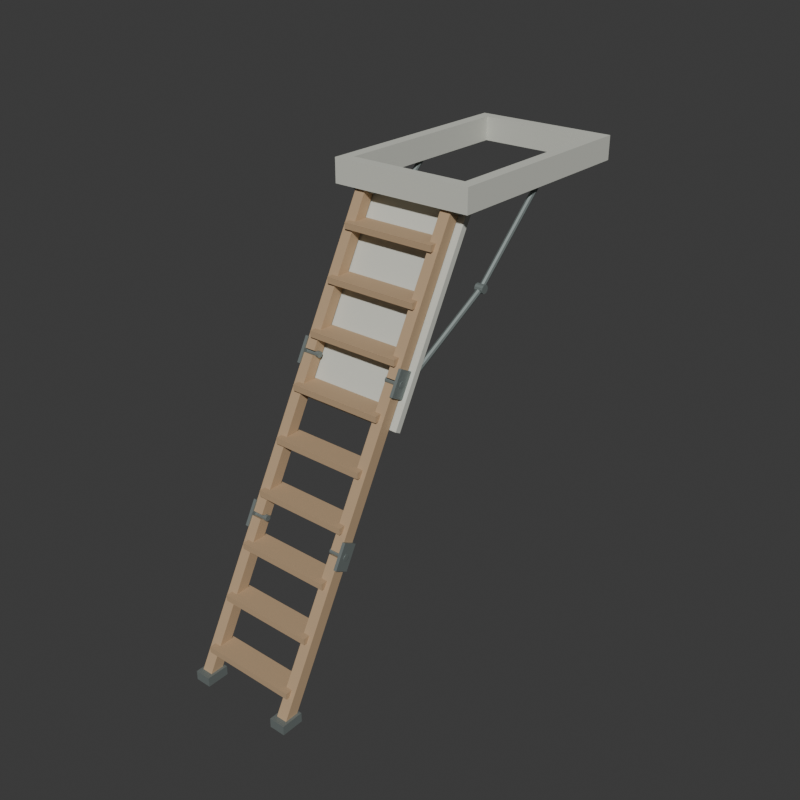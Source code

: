 # Source: source.blend  (saved by Blender 4.3.34; exported with 4.5.12 LTS)
import bpy
from mathutils import Matrix  # noqa: F401  (used for matrix-valued properties, if any)

bpy.ops.wm.read_factory_settings(use_empty=True)
scene = bpy.context.scene
scene.name = 'Scene'

# ---- collections
col_collection = bpy.data.collections.new('Collection'); scene.collection.children.link(col_collection)

# ---- materials (node trees are filled in below, after node groups)
mat_attictimber = bpy.data.materials.new('AtticTimber')
mat_attictimber.diffuse_color = (0.49, 0.34, 0.2, 1.0)
mat_attichatchivory = bpy.data.materials.new('AtticHatchIvory')
mat_attichatchivory.diffuse_color = (0.63, 0.64, 0.57, 1.0)
mat_atticsteel = bpy.data.materials.new('AtticSteel')
mat_atticsteel.diffuse_color = (0.25, 0.29, 0.28, 1.0)

# ---- material node trees
mat_attictimber.use_nodes = True; mat_attictimber.node_tree.nodes.clear()
_N = mat_attictimber.node_tree.nodes; _L = mat_attictimber.node_tree.links
n0 = _N.new('ShaderNodeBsdfPrincipled'); n0.name = 'Principled BSDF'; n0.location = (10, 300)
n0.inputs[0].default_value = (0.49, 0.34, 0.2, 1.0)
n0.inputs[2].default_value = 0.82
n1 = _N.new('ShaderNodeOutputMaterial'); n1.name = 'Material Output'; n1.location = (300, 300)
_L.new(n0.outputs[0], n1.inputs[0])
n1.is_active_output = True
mat_attichatchivory.use_nodes = True; mat_attichatchivory.node_tree.nodes.clear()
_N = mat_attichatchivory.node_tree.nodes; _L = mat_attichatchivory.node_tree.links
n0 = _N.new('ShaderNodeBsdfPrincipled'); n0.name = 'Principled BSDF'; n0.location = (10, 300)
n0.inputs[0].default_value = (0.63, 0.64, 0.57, 1.0)
n0.inputs[2].default_value = 0.85
n1 = _N.new('ShaderNodeOutputMaterial'); n1.name = 'Material Output'; n1.location = (300, 300)
_L.new(n0.outputs[0], n1.inputs[0])
n1.is_active_output = True
mat_atticsteel.use_nodes = True; mat_atticsteel.node_tree.nodes.clear()
_N = mat_atticsteel.node_tree.nodes; _L = mat_atticsteel.node_tree.links
n0 = _N.new('ShaderNodeBsdfPrincipled'); n0.name = 'Principled BSDF'; n0.location = (10, 300)
n0.inputs[0].default_value = (0.25, 0.29, 0.28, 1.0)
n0.inputs[1].default_value = 0.55
n0.inputs[2].default_value = 0.62
n1 = _N.new('ShaderNodeOutputMaterial'); n1.name = 'Material Output'; n1.location = (300, 300)
_L.new(n0.outputs[0], n1.inputs[0])
n1.is_active_output = True

# ---- world
world_world = bpy.data.worlds.new('World'); scene.world = world_world
world_world.use_nodes = True; world_world.node_tree.nodes.clear()
_N = world_world.node_tree.nodes; _L = world_world.node_tree.links
n0 = _N.new('ShaderNodeOutputWorld'); n0.name = 'World Output'; n0.location = (300, 300)
n1 = _N.new('ShaderNodeBackground'); n1.name = 'Background'; n1.location = (10, 300)
n1.inputs[0].default_value = (0.05088, 0.05088, 0.05088, 1.0)
_L.new(n1.outputs[0], n0.inputs[0])
n0.is_active_output = True
world_world.color = (0.05088, 0.05088, 0.05088)
world_world.sun_shadow_jitter_overblur = 0.0

# ---- meshes
me_wholehorizontalceilingopeningcurbmesh = bpy.data.meshes.new('WholeHorizontalCeilingOpeningCurbMesh')
me_wholehorizontalceilingopeningcurbmesh.from_pydata([(-0.43, -0.01072, 2.42), (0.43, -0.01072, 2.42), (0.43, 1.309, 2.42), (-0.43, 1.309, 2.42), (-0.36, 0.05928, 2.42), (0.36, 0.05928, 2.42), (0.36, 1.239, 2.42), (-0.36, 1.239, 2.42), (-0.43, -0.01072, 2.56), (0.43, -0.01072, 2.56), (0.43, 1.309, 2.56), (-0.43, 1.309, 2.56), (-0.36, 0.05928, 2.56), (0.36, 0.05928, 2.56), (0.36, 1.239, 2.56), (-0.36, 1.239, 2.56)], [], [(0, 1, 9), (0, 9, 8), (4, 12, 13), (4, 13, 5), (0, 4, 5), (0, 5, 1), (8, 9, 13), (8, 13, 12), (1, 2, 10), (1, 10, 9), (5, 13, 14), (5, 14, 6), (1, 5, 6), (1, 6, 2), (9, 10, 14), (9, 14, 13), (2, 3, 11), (2, 11, 10), (6, 14, 15), (6, 15, 7), (2, 6, 7), (2, 7, 3), (10, 11, 15), (10, 15, 14), (3, 0, 8), (3, 8, 11), (7, 15, 12), (7, 12, 4), (3, 7, 4), (3, 4, 0), (11, 8, 12), (11, 12, 15)])
me_wholehorizontalceilingopeningcurbmesh.polygons.foreach_set('material_index', [1, 1, 1, 1, 1, 1, 1, 1, 1, 1, 1, 1, 1, 1, 1, 1, 1, 1, 1, 1, 1, 1, 1, 1, 1, 1, 1, 1, 1, 1, 1, 1])
me_wholehorizontalceilingopeningcurbmesh.materials.append(mat_attictimber)
me_wholehorizontalceilingopeningcurbmesh.materials.append(mat_attichatchivory)
me_wholehorizontalceilingopeningcurbmesh.materials.append(mat_atticsteel)
me_wholehorizontalceilingopeningcurbmesh.update()
me_wholeloweredhatchdoormesh = bpy.data.meshes.new('WholeLoweredHatchDoorMesh')
me_wholeloweredhatchdoormesh.from_pydata([(-0.35, 0.09876, 2.398), (0.35, 0.09876, 2.398), (-0.35, 0.1312, 2.381), (0.35, 0.1312, 2.381), (-0.35, -0.4532, 1.39), (0.35, -0.4532, 1.39), (-0.35, -0.4208, 1.372), (0.35, -0.4208, 1.372)], [], [(0, 3, 2), (0, 1, 3), (4, 7, 5), (4, 6, 7), (0, 5, 1), (0, 4, 5), (2, 7, 6), (2, 3, 7), (0, 6, 4), (0, 2, 6), (1, 7, 3), (1, 5, 7)])
me_wholeloweredhatchdoormesh.polygons.foreach_set('material_index', [1, 1, 1, 1, 1, 1, 1, 1, 1, 1, 1, 1])
me_wholeloweredhatchdoormesh.materials.append(mat_attictimber)
me_wholeloweredhatchdoormesh.materials.append(mat_attichatchivory)
me_wholeloweredhatchdoormesh.materials.append(mat_atticsteel)
me_wholeloweredhatchdoormesh.update()
me_wholesectionrail__1_0mesh = bpy.data.meshes.new('WholeSectionRail_-1_0Mesh')
me_wholesectionrail__1_0mesh.from_pydata([(-0.312, 0.02282, 2.426), (-0.248, 0.02282, 2.426), (-0.312, 0.08423, 2.393), (-0.248, 0.08423, 2.393), (-0.312, -0.4034, 1.647), (-0.248, -0.4034, 1.647), (-0.312, -0.342, 1.614), (-0.248, -0.342, 1.614)], [], [(0, 3, 2), (0, 1, 3), (4, 7, 5), (4, 6, 7), (0, 5, 1), (0, 4, 5), (2, 7, 6), (2, 3, 7), (0, 6, 4), (0, 2, 6), (1, 7, 3), (1, 5, 7)])
me_wholesectionrail__1_0mesh.materials.append(mat_attictimber)
me_wholesectionrail__1_0mesh.materials.append(mat_attichatchivory)
me_wholesectionrail__1_0mesh.materials.append(mat_atticsteel)
me_wholesectionrail__1_0mesh.update()
me_wholesectionrail__1_1mesh = bpy.data.meshes.new('WholeSectionRail_-1_1Mesh')
me_wholesectionrail__1_1mesh.from_pydata([(-0.312, -0.4149, 1.626), (-0.248, -0.4149, 1.626), (-0.312, -0.3535, 1.593), (-0.248, -0.3535, 1.593), (-0.312, -0.8411, 0.8473), (-0.248, -0.8411, 0.8473), (-0.312, -0.7797, 0.8137), (-0.248, -0.7797, 0.8137)], [], [(0, 3, 2), (0, 1, 3), (4, 7, 5), (4, 6, 7), (0, 5, 1), (0, 4, 5), (2, 7, 6), (2, 3, 7), (0, 6, 4), (0, 2, 6), (1, 7, 3), (1, 5, 7)])
me_wholesectionrail__1_1mesh.materials.append(mat_attictimber)
me_wholesectionrail__1_1mesh.materials.append(mat_attichatchivory)
me_wholesectionrail__1_1mesh.materials.append(mat_atticsteel)
me_wholesectionrail__1_1mesh.update()
me_wholesectionrail__1_2mesh = bpy.data.meshes.new('WholeSectionRail_-1_2Mesh')
me_wholesectionrail__1_2mesh.from_pydata([(-0.312, -0.8526, 0.8263), (-0.248, -0.8526, 0.8263), (-0.312, -0.7912, 0.7927), (-0.248, -0.7912, 0.7927), (-0.312, -1.279, 0.04733), (-0.248, -1.279, 0.04733), (-0.312, -1.217, 0.01373), (-0.248, -1.217, 0.01373)], [], [(0, 3, 2), (0, 1, 3), (4, 7, 5), (4, 6, 7), (0, 5, 1), (0, 4, 5), (2, 7, 6), (2, 3, 7), (0, 6, 4), (0, 2, 6), (1, 7, 3), (1, 5, 7)])
me_wholesectionrail__1_2mesh.materials.append(mat_attictimber)
me_wholesectionrail__1_2mesh.materials.append(mat_attichatchivory)
me_wholesectionrail__1_2mesh.materials.append(mat_atticsteel)
me_wholesectionrail__1_2mesh.update()
me_wholesectionhingeplate__1_1mesh = bpy.data.meshes.new('WholeSectionHingePlate_-1_1Mesh')
me_wholesectionhingeplate__1_1mesh.from_pydata([(-0.327, -0.381, 1.707), (-0.309, -0.381, 1.707), (-0.327, -0.3038, 1.665), (-0.309, -0.3038, 1.665), (-0.327, -0.453, 1.575), (-0.309, -0.453, 1.575), (-0.327, -0.3758, 1.533), (-0.309, -0.3758, 1.533)], [], [(0, 3, 2), (0, 1, 3), (4, 7, 5), (4, 6, 7), (0, 5, 1), (0, 4, 5), (2, 7, 6), (2, 3, 7), (0, 6, 4), (0, 2, 6), (1, 7, 3), (1, 5, 7)])
me_wholesectionhingeplate__1_1mesh.polygons.foreach_set('material_index', [2, 2, 2, 2, 2, 2, 2, 2, 2, 2, 2, 2])
me_wholesectionhingeplate__1_1mesh.materials.append(mat_attictimber)
me_wholesectionhingeplate__1_1mesh.materials.append(mat_attichatchivory)
me_wholesectionhingeplate__1_1mesh.materials.append(mat_atticsteel)
me_wholesectionhingeplate__1_1mesh.update()
me_wholesectionpivot__1_1mesh = bpy.data.meshes.new('WholeSectionPivot_-1_1Mesh')
me_wholesectionpivot__1_1mesh.from_pydata([(-0.33, -0.3784, 1.638), (-0.33, -0.3874, 1.636), (-0.33, -0.394, 1.629), (-0.33, -0.3964, 1.62), (-0.33, -0.394, 1.611), (-0.33, -0.3874, 1.604), (-0.33, -0.3784, 1.602), (-0.33, -0.3694, 1.604), (-0.33, -0.3629, 1.611), (-0.33, -0.3604, 1.62), (-0.33, -0.3629, 1.629), (-0.33, -0.3694, 1.636), (-0.23, -0.3784, 1.638), (-0.23, -0.3874, 1.636), (-0.23, -0.394, 1.629), (-0.23, -0.3964, 1.62), (-0.23, -0.394, 1.611), (-0.23, -0.3874, 1.604), (-0.23, -0.3784, 1.602), (-0.23, -0.3694, 1.604), (-0.23, -0.3629, 1.611), (-0.23, -0.3604, 1.62), (-0.23, -0.3629, 1.629), (-0.23, -0.3694, 1.636), (-0.33, -0.3784, 1.62), (-0.23, -0.3784, 1.62)], [], [(0, 1, 13), (0, 13, 12), (1, 2, 14), (1, 14, 13), (2, 3, 15), (2, 15, 14), (3, 4, 16), (3, 16, 15), (4, 5, 17), (4, 17, 16), (5, 6, 18), (5, 18, 17), (6, 7, 19), (6, 19, 18), (7, 8, 20), (7, 20, 19), (8, 9, 21), (8, 21, 20), (9, 10, 22), (9, 22, 21), (10, 11, 23), (10, 23, 22), (11, 0, 12), (11, 12, 23), (24, 1, 0), (24, 2, 1), (24, 3, 2), (24, 4, 3), (24, 5, 4), (24, 6, 5), (24, 7, 6), (24, 8, 7), (24, 9, 8), (24, 10, 9), (24, 11, 10), (24, 0, 11), (25, 12, 13), (25, 13, 14), (25, 14, 15), (25, 15, 16), (25, 16, 17), (25, 17, 18), (25, 18, 19), (25, 19, 20), (25, 20, 21), (25, 21, 22), (25, 22, 23), (25, 23, 12)])
me_wholesectionpivot__1_1mesh.polygons.foreach_set('material_index', [2, 2, 2, 2, 2, 2, 2, 2, 2, 2, 2, 2, 2, 2, 2, 2, 2, 2, 2, 2, 2, 2, 2, 2, 2, 2, 2, 2, 2, 2, 2, 2, 2, 2, 2, 2, 2, 2, 2, 2, 2, 2, 2, 2, 2, 2, 2, 2])
me_wholesectionpivot__1_1mesh.materials.append(mat_attictimber)
me_wholesectionpivot__1_1mesh.materials.append(mat_attichatchivory)
me_wholesectionpivot__1_1mesh.materials.append(mat_atticsteel)
me_wholesectionpivot__1_1mesh.update()
me_wholesectionhingeplate__1_2mesh = bpy.data.meshes.new('WholeSectionHingePlate_-1_2Mesh')
me_wholesectionhingeplate__1_2mesh.from_pydata([(-0.327, -0.8188, 0.9069), (-0.309, -0.8188, 0.9069), (-0.327, -0.7416, 0.8647), (-0.309, -0.7416, 0.8647), (-0.327, -0.8908, 0.7753), (-0.309, -0.8908, 0.7753), (-0.327, -0.8136, 0.7331), (-0.309, -0.8136, 0.7331)], [], [(0, 3, 2), (0, 1, 3), (4, 7, 5), (4, 6, 7), (0, 5, 1), (0, 4, 5), (2, 7, 6), (2, 3, 7), (0, 6, 4), (0, 2, 6), (1, 7, 3), (1, 5, 7)])
me_wholesectionhingeplate__1_2mesh.polygons.foreach_set('material_index', [2, 2, 2, 2, 2, 2, 2, 2, 2, 2, 2, 2])
me_wholesectionhingeplate__1_2mesh.materials.append(mat_attictimber)
me_wholesectionhingeplate__1_2mesh.materials.append(mat_attichatchivory)
me_wholesectionhingeplate__1_2mesh.materials.append(mat_atticsteel)
me_wholesectionhingeplate__1_2mesh.update()
me_wholesectionpivot__1_2mesh = bpy.data.meshes.new('WholeSectionPivot_-1_2Mesh')
me_wholesectionpivot__1_2mesh.from_pydata([(-0.33, -0.8162, 0.838), (-0.33, -0.8252, 0.8356), (-0.33, -0.8317, 0.829), (-0.33, -0.8342, 0.82), (-0.33, -0.8317, 0.811), (-0.33, -0.8252, 0.8044), (-0.33, -0.8162, 0.802), (-0.33, -0.8072, 0.8044), (-0.33, -0.8006, 0.811), (-0.33, -0.7982, 0.82), (-0.33, -0.8006, 0.829), (-0.33, -0.8072, 0.8356), (-0.23, -0.8162, 0.838), (-0.23, -0.8252, 0.8356), (-0.23, -0.8317, 0.829), (-0.23, -0.8342, 0.82), (-0.23, -0.8317, 0.811), (-0.23, -0.8252, 0.8044), (-0.23, -0.8162, 0.802), (-0.23, -0.8072, 0.8044), (-0.23, -0.8006, 0.811), (-0.23, -0.7982, 0.82), (-0.23, -0.8006, 0.829), (-0.23, -0.8072, 0.8356), (-0.33, -0.8162, 0.82), (-0.23, -0.8162, 0.82)], [], [(0, 1, 13), (0, 13, 12), (1, 2, 14), (1, 14, 13), (2, 3, 15), (2, 15, 14), (3, 4, 16), (3, 16, 15), (4, 5, 17), (4, 17, 16), (5, 6, 18), (5, 18, 17), (6, 7, 19), (6, 19, 18), (7, 8, 20), (7, 20, 19), (8, 9, 21), (8, 21, 20), (9, 10, 22), (9, 22, 21), (10, 11, 23), (10, 23, 22), (11, 0, 12), (11, 12, 23), (24, 1, 0), (24, 2, 1), (24, 3, 2), (24, 4, 3), (24, 5, 4), (24, 6, 5), (24, 7, 6), (24, 8, 7), (24, 9, 8), (24, 10, 9), (24, 11, 10), (24, 0, 11), (25, 12, 13), (25, 13, 14), (25, 14, 15), (25, 15, 16), (25, 16, 17), (25, 17, 18), (25, 18, 19), (25, 19, 20), (25, 20, 21), (25, 21, 22), (25, 22, 23), (25, 23, 12)])
me_wholesectionpivot__1_2mesh.polygons.foreach_set('material_index', [2, 2, 2, 2, 2, 2, 2, 2, 2, 2, 2, 2, 2, 2, 2, 2, 2, 2, 2, 2, 2, 2, 2, 2, 2, 2, 2, 2, 2, 2, 2, 2, 2, 2, 2, 2, 2, 2, 2, 2, 2, 2, 2, 2, 2, 2, 2, 2])
me_wholesectionpivot__1_2mesh.materials.append(mat_attictimber)
me_wholesectionpivot__1_2mesh.materials.append(mat_attichatchivory)
me_wholesectionpivot__1_2mesh.materials.append(mat_atticsteel)
me_wholesectionpivot__1_2mesh.update()
me_wholetophinge__1mesh = bpy.data.meshes.new('WholeTopHinge_-1Mesh')
me_wholetophinge__1mesh.from_pydata([(-0.35, 0.05928, 2.452), (-0.35, 0.04704, 2.45), (-0.35, 0.03666, 2.443), (-0.35, 0.02972, 2.432), (-0.35, 0.02728, 2.42), (-0.35, 0.02972, 2.408), (-0.35, 0.03666, 2.397), (-0.35, 0.04704, 2.39), (-0.35, 0.05928, 2.388), (-0.35, 0.07153, 2.39), (-0.35, 0.08191, 2.397), (-0.35, 0.08885, 2.408), (-0.35, 0.09128, 2.42), (-0.35, 0.08885, 2.432), (-0.35, 0.08191, 2.443), (-0.35, 0.07153, 2.45), (-0.21, 0.05928, 2.452), (-0.21, 0.04704, 2.45), (-0.21, 0.03666, 2.443), (-0.21, 0.02972, 2.432), (-0.21, 0.02728, 2.42), (-0.21, 0.02972, 2.408), (-0.21, 0.03666, 2.397), (-0.21, 0.04704, 2.39), (-0.21, 0.05928, 2.388), (-0.21, 0.07153, 2.39), (-0.21, 0.08191, 2.397), (-0.21, 0.08885, 2.408), (-0.21, 0.09128, 2.42), (-0.21, 0.08885, 2.432), (-0.21, 0.08191, 2.443), (-0.21, 0.07153, 2.45), (-0.35, 0.05928, 2.42), (-0.21, 0.05928, 2.42)], [], [(0, 1, 17), (0, 17, 16), (1, 2, 18), (1, 18, 17), (2, 3, 19), (2, 19, 18), (3, 4, 20), (3, 20, 19), (4, 5, 21), (4, 21, 20), (5, 6, 22), (5, 22, 21), (6, 7, 23), (6, 23, 22), (7, 8, 24), (7, 24, 23), (8, 9, 25), (8, 25, 24), (9, 10, 26), (9, 26, 25), (10, 11, 27), (10, 27, 26), (11, 12, 28), (11, 28, 27), (12, 13, 29), (12, 29, 28), (13, 14, 30), (13, 30, 29), (14, 15, 31), (14, 31, 30), (15, 0, 16), (15, 16, 31), (32, 1, 0), (32, 2, 1), (32, 3, 2), (32, 4, 3), (32, 5, 4), (32, 6, 5), (32, 7, 6), (32, 8, 7), (32, 9, 8), (32, 10, 9), (32, 11, 10), (32, 12, 11), (32, 13, 12), (32, 14, 13), (32, 15, 14), (32, 0, 15), (33, 16, 17), (33, 17, 18), (33, 18, 19), (33, 19, 20), (33, 20, 21), (33, 21, 22), (33, 22, 23), (33, 23, 24), (33, 24, 25), (33, 25, 26), (33, 26, 27), (33, 27, 28), (33, 28, 29), (33, 29, 30), (33, 30, 31), (33, 31, 16)])
me_wholetophinge__1mesh.polygons.foreach_set('material_index', [2, 2, 2, 2, 2, 2, 2, 2, 2, 2, 2, 2, 2, 2, 2, 2, 2, 2, 2, 2, 2, 2, 2, 2, 2, 2, 2, 2, 2, 2, 2, 2, 2, 2, 2, 2, 2, 2, 2, 2, 2, 2, 2, 2, 2, 2, 2, 2, 2, 2, 2, 2, 2, 2, 2, 2, 2, 2, 2, 2, 2, 2, 2, 2])
me_wholetophinge__1mesh.materials.append(mat_attictimber)
me_wholetophinge__1mesh.materials.append(mat_attichatchivory)
me_wholetophinge__1mesh.materials.append(mat_atticsteel)
me_wholetophinge__1mesh.update()
me_wholeupperlimiter__1mesh = bpy.data.meshes.new('WholeUpperLimiter_-1Mesh')
me_wholeupperlimiter__1mesh.from_pydata([(-0.39, 0.6884, 2.472), (-0.4013, 0.6916, 2.468), (-0.406, 0.6993, 2.46), (-0.4013, 0.707, 2.452), (-0.39, 0.7101, 2.448), (-0.3787, 0.707, 2.452), (-0.374, 0.6993, 2.46), (-0.3787, 0.6916, 2.468), (-0.39, 0.1684, 1.992), (-0.4013, 0.1716, 1.988), (-0.406, 0.1793, 1.98), (-0.4013, 0.187, 1.972), (-0.39, 0.1901, 1.968), (-0.3787, 0.187, 1.972), (-0.374, 0.1793, 1.98), (-0.3787, 0.1716, 1.988), (-0.39, 0.6993, 2.46), (-0.39, 0.1793, 1.98)], [], [(0, 1, 9), (0, 9, 8), (1, 2, 10), (1, 10, 9), (2, 3, 11), (2, 11, 10), (3, 4, 12), (3, 12, 11), (4, 5, 13), (4, 13, 12), (5, 6, 14), (5, 14, 13), (6, 7, 15), (6, 15, 14), (7, 0, 8), (7, 8, 15), (16, 1, 0), (16, 2, 1), (16, 3, 2), (16, 4, 3), (16, 5, 4), (16, 6, 5), (16, 7, 6), (16, 0, 7), (17, 8, 9), (17, 9, 10), (17, 10, 11), (17, 11, 12), (17, 12, 13), (17, 13, 14), (17, 14, 15), (17, 15, 8)])
me_wholeupperlimiter__1mesh.polygons.foreach_set('material_index', [2, 2, 2, 2, 2, 2, 2, 2, 2, 2, 2, 2, 2, 2, 2, 2, 2, 2, 2, 2, 2, 2, 2, 2, 2, 2, 2, 2, 2, 2, 2, 2])
me_wholeupperlimiter__1mesh.materials.append(mat_attictimber)
me_wholeupperlimiter__1mesh.materials.append(mat_attichatchivory)
me_wholeupperlimiter__1mesh.materials.append(mat_atticsteel)
me_wholeupperlimiter__1mesh.update()
me_wholelowerlimiter__1mesh = bpy.data.meshes.new('WholeLowerLimiter_-1Mesh')
me_wholelowerlimiter__1mesh.from_pydata([(-0.39, 0.1699, 1.993), (-0.4013, 0.1717, 1.988), (-0.4059, 0.1779, 1.979), (-0.4013, 0.185, 1.97), (-0.39, 0.1887, 1.967), (-0.3787, 0.1869, 1.972), (-0.3741, 0.1806, 1.981), (-0.3787, 0.1736, 1.99), (-0.33, -0.2967, 1.654), (-0.3413, -0.2949, 1.649), (-0.3459, -0.2886, 1.64), (-0.3413, -0.2816, 1.631), (-0.33, -0.2779, 1.628), (-0.3187, -0.2797, 1.632), (-0.3141, -0.286, 1.642), (-0.3187, -0.293, 1.651), (-0.39, 0.1793, 1.98), (-0.33, -0.2873, 1.641)], [], [(0, 1, 9), (0, 9, 8), (1, 2, 10), (1, 10, 9), (2, 3, 11), (2, 11, 10), (3, 4, 12), (3, 12, 11), (4, 5, 13), (4, 13, 12), (5, 6, 14), (5, 14, 13), (6, 7, 15), (6, 15, 14), (7, 0, 8), (7, 8, 15), (16, 1, 0), (16, 2, 1), (16, 3, 2), (16, 4, 3), (16, 5, 4), (16, 6, 5), (16, 7, 6), (16, 0, 7), (17, 8, 9), (17, 9, 10), (17, 10, 11), (17, 11, 12), (17, 12, 13), (17, 13, 14), (17, 14, 15), (17, 15, 8)])
me_wholelowerlimiter__1mesh.polygons.foreach_set('material_index', [2, 2, 2, 2, 2, 2, 2, 2, 2, 2, 2, 2, 2, 2, 2, 2, 2, 2, 2, 2, 2, 2, 2, 2, 2, 2, 2, 2, 2, 2, 2, 2])
me_wholelowerlimiter__1mesh.materials.append(mat_attictimber)
me_wholelowerlimiter__1mesh.materials.append(mat_attichatchivory)
me_wholelowerlimiter__1mesh.materials.append(mat_atticsteel)
me_wholelowerlimiter__1mesh.update()
me_wholelimiterknee__1mesh = bpy.data.meshes.new('WholeLimiterKnee_-1Mesh')
me_wholelimiterknee__1mesh.from_pydata([(-0.415, 0.1793, 2.005), (-0.415, 0.1668, 2.002), (-0.415, 0.1576, 1.992), (-0.415, 0.1543, 1.98), (-0.415, 0.1576, 1.967), (-0.415, 0.1668, 1.958), (-0.415, 0.1793, 1.955), (-0.415, 0.1918, 1.958), (-0.415, 0.2009, 1.967), (-0.415, 0.2043, 1.98), (-0.415, 0.2009, 1.992), (-0.415, 0.1918, 2.002), (-0.365, 0.1793, 2.005), (-0.365, 0.1668, 2.002), (-0.365, 0.1576, 1.992), (-0.365, 0.1543, 1.98), (-0.365, 0.1576, 1.967), (-0.365, 0.1668, 1.958), (-0.365, 0.1793, 1.955), (-0.365, 0.1918, 1.958), (-0.365, 0.2009, 1.967), (-0.365, 0.2043, 1.98), (-0.365, 0.2009, 1.992), (-0.365, 0.1918, 2.002), (-0.415, 0.1793, 1.98), (-0.365, 0.1793, 1.98)], [], [(0, 1, 13), (0, 13, 12), (1, 2, 14), (1, 14, 13), (2, 3, 15), (2, 15, 14), (3, 4, 16), (3, 16, 15), (4, 5, 17), (4, 17, 16), (5, 6, 18), (5, 18, 17), (6, 7, 19), (6, 19, 18), (7, 8, 20), (7, 20, 19), (8, 9, 21), (8, 21, 20), (9, 10, 22), (9, 22, 21), (10, 11, 23), (10, 23, 22), (11, 0, 12), (11, 12, 23), (24, 1, 0), (24, 2, 1), (24, 3, 2), (24, 4, 3), (24, 5, 4), (24, 6, 5), (24, 7, 6), (24, 8, 7), (24, 9, 8), (24, 10, 9), (24, 11, 10), (24, 0, 11), (25, 12, 13), (25, 13, 14), (25, 14, 15), (25, 15, 16), (25, 16, 17), (25, 17, 18), (25, 18, 19), (25, 19, 20), (25, 20, 21), (25, 21, 22), (25, 22, 23), (25, 23, 12)])
me_wholelimiterknee__1mesh.polygons.foreach_set('material_index', [2, 2, 2, 2, 2, 2, 2, 2, 2, 2, 2, 2, 2, 2, 2, 2, 2, 2, 2, 2, 2, 2, 2, 2, 2, 2, 2, 2, 2, 2, 2, 2, 2, 2, 2, 2, 2, 2, 2, 2, 2, 2, 2, 2, 2, 2, 2, 2])
me_wholelimiterknee__1mesh.materials.append(mat_attictimber)
me_wholelimiterknee__1mesh.materials.append(mat_attichatchivory)
me_wholelimiterknee__1mesh.materials.append(mat_atticsteel)
me_wholelimiterknee__1mesh.update()
me_wholegroundshoe__1mesh = bpy.data.meshes.new('WholeGroundShoe_-1Mesh')
me_wholegroundshoe__1mesh.from_pydata([(-0.327, -1.309, 0.0), (-0.233, -1.309, 0.0), (-0.327, -1.179, 0.0), (-0.233, -1.179, 0.0), (-0.327, -1.309, 0.055), (-0.233, -1.309, 0.055), (-0.327, -1.179, 0.055), (-0.233, -1.179, 0.055)], [], [(0, 2, 3), (0, 3, 1), (4, 5, 7), (4, 7, 6), (0, 1, 5), (0, 5, 4), (2, 6, 7), (2, 7, 3), (0, 4, 6), (0, 6, 2), (1, 3, 7), (1, 7, 5)])
me_wholegroundshoe__1mesh.polygons.foreach_set('material_index', [2, 2, 2, 2, 2, 2, 2, 2, 2, 2, 2, 2])
me_wholegroundshoe__1mesh.materials.append(mat_attictimber)
me_wholegroundshoe__1mesh.materials.append(mat_attichatchivory)
me_wholegroundshoe__1mesh.materials.append(mat_atticsteel)
me_wholegroundshoe__1mesh.update()
me_wholesectionrail_1_0mesh = bpy.data.meshes.new('WholeSectionRail_1_0Mesh')
me_wholesectionrail_1_0mesh.from_pydata([(0.248, 0.02282, 2.426), (0.312, 0.02282, 2.426), (0.248, 0.08423, 2.393), (0.312, 0.08423, 2.393), (0.248, -0.4034, 1.647), (0.312, -0.4034, 1.647), (0.248, -0.342, 1.614), (0.312, -0.342, 1.614)], [], [(0, 3, 2), (0, 1, 3), (4, 7, 5), (4, 6, 7), (0, 5, 1), (0, 4, 5), (2, 7, 6), (2, 3, 7), (0, 6, 4), (0, 2, 6), (1, 7, 3), (1, 5, 7)])
me_wholesectionrail_1_0mesh.materials.append(mat_attictimber)
me_wholesectionrail_1_0mesh.materials.append(mat_attichatchivory)
me_wholesectionrail_1_0mesh.materials.append(mat_atticsteel)
me_wholesectionrail_1_0mesh.update()
me_wholesectionrail_1_1mesh = bpy.data.meshes.new('WholeSectionRail_1_1Mesh')
me_wholesectionrail_1_1mesh.from_pydata([(0.248, -0.4149, 1.626), (0.312, -0.4149, 1.626), (0.248, -0.3535, 1.593), (0.312, -0.3535, 1.593), (0.248, -0.8411, 0.8473), (0.312, -0.8411, 0.8473), (0.248, -0.7797, 0.8137), (0.312, -0.7797, 0.8137)], [], [(0, 3, 2), (0, 1, 3), (4, 7, 5), (4, 6, 7), (0, 5, 1), (0, 4, 5), (2, 7, 6), (2, 3, 7), (0, 6, 4), (0, 2, 6), (1, 7, 3), (1, 5, 7)])
me_wholesectionrail_1_1mesh.materials.append(mat_attictimber)
me_wholesectionrail_1_1mesh.materials.append(mat_attichatchivory)
me_wholesectionrail_1_1mesh.materials.append(mat_atticsteel)
me_wholesectionrail_1_1mesh.update()
me_wholesectionrail_1_2mesh = bpy.data.meshes.new('WholeSectionRail_1_2Mesh')
me_wholesectionrail_1_2mesh.from_pydata([(0.248, -0.8526, 0.8263), (0.312, -0.8526, 0.8263), (0.248, -0.7912, 0.7927), (0.312, -0.7912, 0.7927), (0.248, -1.279, 0.04733), (0.312, -1.279, 0.04733), (0.248, -1.217, 0.01373), (0.312, -1.217, 0.01373)], [], [(0, 3, 2), (0, 1, 3), (4, 7, 5), (4, 6, 7), (0, 5, 1), (0, 4, 5), (2, 7, 6), (2, 3, 7), (0, 6, 4), (0, 2, 6), (1, 7, 3), (1, 5, 7)])
me_wholesectionrail_1_2mesh.materials.append(mat_attictimber)
me_wholesectionrail_1_2mesh.materials.append(mat_attichatchivory)
me_wholesectionrail_1_2mesh.materials.append(mat_atticsteel)
me_wholesectionrail_1_2mesh.update()
me_wholesectionhingeplate_1_1mesh = bpy.data.meshes.new('WholeSectionHingePlate_1_1Mesh')
me_wholesectionhingeplate_1_1mesh.from_pydata([(0.309, -0.381, 1.707), (0.327, -0.381, 1.707), (0.309, -0.3038, 1.665), (0.327, -0.3038, 1.665), (0.309, -0.453, 1.575), (0.327, -0.453, 1.575), (0.309, -0.3758, 1.533), (0.327, -0.3758, 1.533)], [], [(0, 3, 2), (0, 1, 3), (4, 7, 5), (4, 6, 7), (0, 5, 1), (0, 4, 5), (2, 7, 6), (2, 3, 7), (0, 6, 4), (0, 2, 6), (1, 7, 3), (1, 5, 7)])
me_wholesectionhingeplate_1_1mesh.polygons.foreach_set('material_index', [2, 2, 2, 2, 2, 2, 2, 2, 2, 2, 2, 2])
me_wholesectionhingeplate_1_1mesh.materials.append(mat_attictimber)
me_wholesectionhingeplate_1_1mesh.materials.append(mat_attichatchivory)
me_wholesectionhingeplate_1_1mesh.materials.append(mat_atticsteel)
me_wholesectionhingeplate_1_1mesh.update()
me_wholesectionpivot_1_1mesh = bpy.data.meshes.new('WholeSectionPivot_1_1Mesh')
me_wholesectionpivot_1_1mesh.from_pydata([(0.23, -0.3784, 1.638), (0.23, -0.3874, 1.636), (0.23, -0.394, 1.629), (0.23, -0.3964, 1.62), (0.23, -0.394, 1.611), (0.23, -0.3874, 1.604), (0.23, -0.3784, 1.602), (0.23, -0.3694, 1.604), (0.23, -0.3629, 1.611), (0.23, -0.3604, 1.62), (0.23, -0.3629, 1.629), (0.23, -0.3694, 1.636), (0.33, -0.3784, 1.638), (0.33, -0.3874, 1.636), (0.33, -0.394, 1.629), (0.33, -0.3964, 1.62), (0.33, -0.394, 1.611), (0.33, -0.3874, 1.604), (0.33, -0.3784, 1.602), (0.33, -0.3694, 1.604), (0.33, -0.3629, 1.611), (0.33, -0.3604, 1.62), (0.33, -0.3629, 1.629), (0.33, -0.3694, 1.636), (0.23, -0.3784, 1.62), (0.33, -0.3784, 1.62)], [], [(0, 1, 13), (0, 13, 12), (1, 2, 14), (1, 14, 13), (2, 3, 15), (2, 15, 14), (3, 4, 16), (3, 16, 15), (4, 5, 17), (4, 17, 16), (5, 6, 18), (5, 18, 17), (6, 7, 19), (6, 19, 18), (7, 8, 20), (7, 20, 19), (8, 9, 21), (8, 21, 20), (9, 10, 22), (9, 22, 21), (10, 11, 23), (10, 23, 22), (11, 0, 12), (11, 12, 23), (24, 1, 0), (24, 2, 1), (24, 3, 2), (24, 4, 3), (24, 5, 4), (24, 6, 5), (24, 7, 6), (24, 8, 7), (24, 9, 8), (24, 10, 9), (24, 11, 10), (24, 0, 11), (25, 12, 13), (25, 13, 14), (25, 14, 15), (25, 15, 16), (25, 16, 17), (25, 17, 18), (25, 18, 19), (25, 19, 20), (25, 20, 21), (25, 21, 22), (25, 22, 23), (25, 23, 12)])
me_wholesectionpivot_1_1mesh.polygons.foreach_set('material_index', [2, 2, 2, 2, 2, 2, 2, 2, 2, 2, 2, 2, 2, 2, 2, 2, 2, 2, 2, 2, 2, 2, 2, 2, 2, 2, 2, 2, 2, 2, 2, 2, 2, 2, 2, 2, 2, 2, 2, 2, 2, 2, 2, 2, 2, 2, 2, 2])
me_wholesectionpivot_1_1mesh.materials.append(mat_attictimber)
me_wholesectionpivot_1_1mesh.materials.append(mat_attichatchivory)
me_wholesectionpivot_1_1mesh.materials.append(mat_atticsteel)
me_wholesectionpivot_1_1mesh.update()
me_wholesectionhingeplate_1_2mesh = bpy.data.meshes.new('WholeSectionHingePlate_1_2Mesh')
me_wholesectionhingeplate_1_2mesh.from_pydata([(0.309, -0.8188, 0.9069), (0.327, -0.8188, 0.9069), (0.309, -0.7416, 0.8647), (0.327, -0.7416, 0.8647), (0.309, -0.8908, 0.7753), (0.327, -0.8908, 0.7753), (0.309, -0.8136, 0.7331), (0.327, -0.8136, 0.7331)], [], [(0, 3, 2), (0, 1, 3), (4, 7, 5), (4, 6, 7), (0, 5, 1), (0, 4, 5), (2, 7, 6), (2, 3, 7), (0, 6, 4), (0, 2, 6), (1, 7, 3), (1, 5, 7)])
me_wholesectionhingeplate_1_2mesh.polygons.foreach_set('material_index', [2, 2, 2, 2, 2, 2, 2, 2, 2, 2, 2, 2])
me_wholesectionhingeplate_1_2mesh.materials.append(mat_attictimber)
me_wholesectionhingeplate_1_2mesh.materials.append(mat_attichatchivory)
me_wholesectionhingeplate_1_2mesh.materials.append(mat_atticsteel)
me_wholesectionhingeplate_1_2mesh.update()
me_wholesectionpivot_1_2mesh = bpy.data.meshes.new('WholeSectionPivot_1_2Mesh')
me_wholesectionpivot_1_2mesh.from_pydata([(0.23, -0.8162, 0.838), (0.23, -0.8252, 0.8356), (0.23, -0.8317, 0.829), (0.23, -0.8342, 0.82), (0.23, -0.8317, 0.811), (0.23, -0.8252, 0.8044), (0.23, -0.8162, 0.802), (0.23, -0.8072, 0.8044), (0.23, -0.8006, 0.811), (0.23, -0.7982, 0.82), (0.23, -0.8006, 0.829), (0.23, -0.8072, 0.8356), (0.33, -0.8162, 0.838), (0.33, -0.8252, 0.8356), (0.33, -0.8317, 0.829), (0.33, -0.8342, 0.82), (0.33, -0.8317, 0.811), (0.33, -0.8252, 0.8044), (0.33, -0.8162, 0.802), (0.33, -0.8072, 0.8044), (0.33, -0.8006, 0.811), (0.33, -0.7982, 0.82), (0.33, -0.8006, 0.829), (0.33, -0.8072, 0.8356), (0.23, -0.8162, 0.82), (0.33, -0.8162, 0.82)], [], [(0, 1, 13), (0, 13, 12), (1, 2, 14), (1, 14, 13), (2, 3, 15), (2, 15, 14), (3, 4, 16), (3, 16, 15), (4, 5, 17), (4, 17, 16), (5, 6, 18), (5, 18, 17), (6, 7, 19), (6, 19, 18), (7, 8, 20), (7, 20, 19), (8, 9, 21), (8, 21, 20), (9, 10, 22), (9, 22, 21), (10, 11, 23), (10, 23, 22), (11, 0, 12), (11, 12, 23), (24, 1, 0), (24, 2, 1), (24, 3, 2), (24, 4, 3), (24, 5, 4), (24, 6, 5), (24, 7, 6), (24, 8, 7), (24, 9, 8), (24, 10, 9), (24, 11, 10), (24, 0, 11), (25, 12, 13), (25, 13, 14), (25, 14, 15), (25, 15, 16), (25, 16, 17), (25, 17, 18), (25, 18, 19), (25, 19, 20), (25, 20, 21), (25, 21, 22), (25, 22, 23), (25, 23, 12)])
me_wholesectionpivot_1_2mesh.polygons.foreach_set('material_index', [2, 2, 2, 2, 2, 2, 2, 2, 2, 2, 2, 2, 2, 2, 2, 2, 2, 2, 2, 2, 2, 2, 2, 2, 2, 2, 2, 2, 2, 2, 2, 2, 2, 2, 2, 2, 2, 2, 2, 2, 2, 2, 2, 2, 2, 2, 2, 2])
me_wholesectionpivot_1_2mesh.materials.append(mat_attictimber)
me_wholesectionpivot_1_2mesh.materials.append(mat_attichatchivory)
me_wholesectionpivot_1_2mesh.materials.append(mat_atticsteel)
me_wholesectionpivot_1_2mesh.update()
me_wholetophinge_1mesh = bpy.data.meshes.new('WholeTopHinge_1Mesh')
me_wholetophinge_1mesh.from_pydata([(0.21, 0.05928, 2.452), (0.21, 0.04704, 2.45), (0.21, 0.03666, 2.443), (0.21, 0.02972, 2.432), (0.21, 0.02728, 2.42), (0.21, 0.02972, 2.408), (0.21, 0.03666, 2.397), (0.21, 0.04704, 2.39), (0.21, 0.05928, 2.388), (0.21, 0.07153, 2.39), (0.21, 0.08191, 2.397), (0.21, 0.08885, 2.408), (0.21, 0.09128, 2.42), (0.21, 0.08885, 2.432), (0.21, 0.08191, 2.443), (0.21, 0.07153, 2.45), (0.35, 0.05928, 2.452), (0.35, 0.04704, 2.45), (0.35, 0.03666, 2.443), (0.35, 0.02972, 2.432), (0.35, 0.02728, 2.42), (0.35, 0.02972, 2.408), (0.35, 0.03666, 2.397), (0.35, 0.04704, 2.39), (0.35, 0.05928, 2.388), (0.35, 0.07153, 2.39), (0.35, 0.08191, 2.397), (0.35, 0.08885, 2.408), (0.35, 0.09128, 2.42), (0.35, 0.08885, 2.432), (0.35, 0.08191, 2.443), (0.35, 0.07153, 2.45), (0.21, 0.05928, 2.42), (0.35, 0.05928, 2.42)], [], [(0, 1, 17), (0, 17, 16), (1, 2, 18), (1, 18, 17), (2, 3, 19), (2, 19, 18), (3, 4, 20), (3, 20, 19), (4, 5, 21), (4, 21, 20), (5, 6, 22), (5, 22, 21), (6, 7, 23), (6, 23, 22), (7, 8, 24), (7, 24, 23), (8, 9, 25), (8, 25, 24), (9, 10, 26), (9, 26, 25), (10, 11, 27), (10, 27, 26), (11, 12, 28), (11, 28, 27), (12, 13, 29), (12, 29, 28), (13, 14, 30), (13, 30, 29), (14, 15, 31), (14, 31, 30), (15, 0, 16), (15, 16, 31), (32, 1, 0), (32, 2, 1), (32, 3, 2), (32, 4, 3), (32, 5, 4), (32, 6, 5), (32, 7, 6), (32, 8, 7), (32, 9, 8), (32, 10, 9), (32, 11, 10), (32, 12, 11), (32, 13, 12), (32, 14, 13), (32, 15, 14), (32, 0, 15), (33, 16, 17), (33, 17, 18), (33, 18, 19), (33, 19, 20), (33, 20, 21), (33, 21, 22), (33, 22, 23), (33, 23, 24), (33, 24, 25), (33, 25, 26), (33, 26, 27), (33, 27, 28), (33, 28, 29), (33, 29, 30), (33, 30, 31), (33, 31, 16)])
me_wholetophinge_1mesh.polygons.foreach_set('material_index', [2, 2, 2, 2, 2, 2, 2, 2, 2, 2, 2, 2, 2, 2, 2, 2, 2, 2, 2, 2, 2, 2, 2, 2, 2, 2, 2, 2, 2, 2, 2, 2, 2, 2, 2, 2, 2, 2, 2, 2, 2, 2, 2, 2, 2, 2, 2, 2, 2, 2, 2, 2, 2, 2, 2, 2, 2, 2, 2, 2, 2, 2, 2, 2])
me_wholetophinge_1mesh.materials.append(mat_attictimber)
me_wholetophinge_1mesh.materials.append(mat_attichatchivory)
me_wholetophinge_1mesh.materials.append(mat_atticsteel)
me_wholetophinge_1mesh.update()
me_wholeupperlimiter_1mesh = bpy.data.meshes.new('WholeUpperLimiter_1Mesh')
me_wholeupperlimiter_1mesh.from_pydata([(0.39, 0.6884, 2.472), (0.3787, 0.6916, 2.468), (0.374, 0.6993, 2.46), (0.3787, 0.707, 2.452), (0.39, 0.7101, 2.448), (0.4013, 0.707, 2.452), (0.406, 0.6993, 2.46), (0.4013, 0.6916, 2.468), (0.39, 0.1684, 1.992), (0.3787, 0.1716, 1.988), (0.374, 0.1793, 1.98), (0.3787, 0.187, 1.972), (0.39, 0.1901, 1.968), (0.4013, 0.187, 1.972), (0.406, 0.1793, 1.98), (0.4013, 0.1716, 1.988), (0.39, 0.6993, 2.46), (0.39, 0.1793, 1.98)], [], [(0, 1, 9), (0, 9, 8), (1, 2, 10), (1, 10, 9), (2, 3, 11), (2, 11, 10), (3, 4, 12), (3, 12, 11), (4, 5, 13), (4, 13, 12), (5, 6, 14), (5, 14, 13), (6, 7, 15), (6, 15, 14), (7, 0, 8), (7, 8, 15), (16, 1, 0), (16, 2, 1), (16, 3, 2), (16, 4, 3), (16, 5, 4), (16, 6, 5), (16, 7, 6), (16, 0, 7), (17, 8, 9), (17, 9, 10), (17, 10, 11), (17, 11, 12), (17, 12, 13), (17, 13, 14), (17, 14, 15), (17, 15, 8)])
me_wholeupperlimiter_1mesh.polygons.foreach_set('material_index', [2, 2, 2, 2, 2, 2, 2, 2, 2, 2, 2, 2, 2, 2, 2, 2, 2, 2, 2, 2, 2, 2, 2, 2, 2, 2, 2, 2, 2, 2, 2, 2])
me_wholeupperlimiter_1mesh.materials.append(mat_attictimber)
me_wholeupperlimiter_1mesh.materials.append(mat_attichatchivory)
me_wholeupperlimiter_1mesh.materials.append(mat_atticsteel)
me_wholeupperlimiter_1mesh.update()
me_wholelowerlimiter_1mesh = bpy.data.meshes.new('WholeLowerLimiter_1Mesh')
me_wholelowerlimiter_1mesh.from_pydata([(0.39, 0.1699, 1.993), (0.3787, 0.1736, 1.99), (0.3741, 0.1806, 1.981), (0.3787, 0.1869, 1.972), (0.39, 0.1887, 1.967), (0.4013, 0.185, 1.97), (0.4059, 0.1779, 1.979), (0.4013, 0.1717, 1.988), (0.33, -0.2967, 1.654), (0.3187, -0.293, 1.651), (0.3141, -0.286, 1.642), (0.3187, -0.2797, 1.632), (0.33, -0.2779, 1.628), (0.3413, -0.2816, 1.631), (0.3459, -0.2886, 1.64), (0.3413, -0.2949, 1.649), (0.39, 0.1793, 1.98), (0.33, -0.2873, 1.641)], [], [(0, 1, 9), (0, 9, 8), (1, 2, 10), (1, 10, 9), (2, 3, 11), (2, 11, 10), (3, 4, 12), (3, 12, 11), (4, 5, 13), (4, 13, 12), (5, 6, 14), (5, 14, 13), (6, 7, 15), (6, 15, 14), (7, 0, 8), (7, 8, 15), (16, 1, 0), (16, 2, 1), (16, 3, 2), (16, 4, 3), (16, 5, 4), (16, 6, 5), (16, 7, 6), (16, 0, 7), (17, 8, 9), (17, 9, 10), (17, 10, 11), (17, 11, 12), (17, 12, 13), (17, 13, 14), (17, 14, 15), (17, 15, 8)])
me_wholelowerlimiter_1mesh.polygons.foreach_set('material_index', [2, 2, 2, 2, 2, 2, 2, 2, 2, 2, 2, 2, 2, 2, 2, 2, 2, 2, 2, 2, 2, 2, 2, 2, 2, 2, 2, 2, 2, 2, 2, 2])
me_wholelowerlimiter_1mesh.materials.append(mat_attictimber)
me_wholelowerlimiter_1mesh.materials.append(mat_attichatchivory)
me_wholelowerlimiter_1mesh.materials.append(mat_atticsteel)
me_wholelowerlimiter_1mesh.update()
me_wholelimiterknee_1mesh = bpy.data.meshes.new('WholeLimiterKnee_1Mesh')
me_wholelimiterknee_1mesh.from_pydata([(0.365, 0.1793, 2.005), (0.365, 0.1668, 2.002), (0.365, 0.1576, 1.992), (0.365, 0.1543, 1.98), (0.365, 0.1576, 1.967), (0.365, 0.1668, 1.958), (0.365, 0.1793, 1.955), (0.365, 0.1918, 1.958), (0.365, 0.2009, 1.967), (0.365, 0.2043, 1.98), (0.365, 0.2009, 1.992), (0.365, 0.1918, 2.002), (0.415, 0.1793, 2.005), (0.415, 0.1668, 2.002), (0.415, 0.1576, 1.992), (0.415, 0.1543, 1.98), (0.415, 0.1576, 1.967), (0.415, 0.1668, 1.958), (0.415, 0.1793, 1.955), (0.415, 0.1918, 1.958), (0.415, 0.2009, 1.967), (0.415, 0.2043, 1.98), (0.415, 0.2009, 1.992), (0.415, 0.1918, 2.002), (0.365, 0.1793, 1.98), (0.415, 0.1793, 1.98)], [], [(0, 1, 13), (0, 13, 12), (1, 2, 14), (1, 14, 13), (2, 3, 15), (2, 15, 14), (3, 4, 16), (3, 16, 15), (4, 5, 17), (4, 17, 16), (5, 6, 18), (5, 18, 17), (6, 7, 19), (6, 19, 18), (7, 8, 20), (7, 20, 19), (8, 9, 21), (8, 21, 20), (9, 10, 22), (9, 22, 21), (10, 11, 23), (10, 23, 22), (11, 0, 12), (11, 12, 23), (24, 1, 0), (24, 2, 1), (24, 3, 2), (24, 4, 3), (24, 5, 4), (24, 6, 5), (24, 7, 6), (24, 8, 7), (24, 9, 8), (24, 10, 9), (24, 11, 10), (24, 0, 11), (25, 12, 13), (25, 13, 14), (25, 14, 15), (25, 15, 16), (25, 16, 17), (25, 17, 18), (25, 18, 19), (25, 19, 20), (25, 20, 21), (25, 21, 22), (25, 22, 23), (25, 23, 12)])
me_wholelimiterknee_1mesh.polygons.foreach_set('material_index', [2, 2, 2, 2, 2, 2, 2, 2, 2, 2, 2, 2, 2, 2, 2, 2, 2, 2, 2, 2, 2, 2, 2, 2, 2, 2, 2, 2, 2, 2, 2, 2, 2, 2, 2, 2, 2, 2, 2, 2, 2, 2, 2, 2, 2, 2, 2, 2])
me_wholelimiterknee_1mesh.materials.append(mat_attictimber)
me_wholelimiterknee_1mesh.materials.append(mat_attichatchivory)
me_wholelimiterknee_1mesh.materials.append(mat_atticsteel)
me_wholelimiterknee_1mesh.update()
me_wholegroundshoe_1mesh = bpy.data.meshes.new('WholeGroundShoe_1Mesh')
me_wholegroundshoe_1mesh.from_pydata([(0.233, -1.309, 0.0), (0.327, -1.309, 0.0), (0.233, -1.179, 0.0), (0.327, -1.179, 0.0), (0.233, -1.309, 0.055), (0.327, -1.309, 0.055), (0.233, -1.179, 0.055), (0.327, -1.179, 0.055)], [], [(0, 2, 3), (0, 3, 1), (4, 5, 7), (4, 7, 6), (0, 1, 5), (0, 5, 4), (2, 6, 7), (2, 7, 3), (0, 4, 6), (0, 6, 2), (1, 3, 7), (1, 7, 5)])
me_wholegroundshoe_1mesh.polygons.foreach_set('material_index', [2, 2, 2, 2, 2, 2, 2, 2, 2, 2, 2, 2])
me_wholegroundshoe_1mesh.materials.append(mat_attictimber)
me_wholegroundshoe_1mesh.materials.append(mat_attichatchivory)
me_wholegroundshoe_1mesh.materials.append(mat_atticsteel)
me_wholegroundshoe_1mesh.update()
me_wholehorizontaltread_0mesh = bpy.data.meshes.new('WholeHorizontalTread_0Mesh')
me_wholehorizontaltread_0mesh.from_pydata([(-0.285, -0.1067, 2.227), (0.285, -0.1067, 2.227), (-0.285, 0.03328, 2.227), (0.285, 0.03328, 2.227), (-0.285, -0.1067, 2.263), (0.285, -0.1067, 2.263), (-0.285, 0.03328, 2.263), (0.285, 0.03328, 2.263)], [], [(0, 2, 3), (0, 3, 1), (4, 5, 7), (4, 7, 6), (0, 1, 5), (0, 5, 4), (2, 6, 7), (2, 7, 3), (0, 4, 6), (0, 6, 2), (1, 3, 7), (1, 7, 5)])
me_wholehorizontaltread_0mesh.materials.append(mat_attictimber)
me_wholehorizontaltread_0mesh.materials.append(mat_attichatchivory)
me_wholehorizontaltread_0mesh.materials.append(mat_atticsteel)
me_wholehorizontaltread_0mesh.update()
me_wholehorizontaltread_1mesh = bpy.data.meshes.new('WholeHorizontalTread_1Mesh')
me_wholehorizontaltread_1mesh.from_pydata([(-0.285, -0.2481, 1.968), (0.285, -0.2481, 1.968), (-0.285, -0.1081, 1.968), (0.285, -0.1081, 1.968), (-0.285, -0.2481, 2.004), (0.285, -0.2481, 2.004), (-0.285, -0.1081, 2.004), (0.285, -0.1081, 2.004)], [], [(0, 2, 3), (0, 3, 1), (4, 5, 7), (4, 7, 6), (0, 1, 5), (0, 5, 4), (2, 6, 7), (2, 7, 3), (0, 4, 6), (0, 6, 2), (1, 3, 7), (1, 7, 5)])
me_wholehorizontaltread_1mesh.materials.append(mat_attictimber)
me_wholehorizontaltread_1mesh.materials.append(mat_attichatchivory)
me_wholehorizontaltread_1mesh.materials.append(mat_atticsteel)
me_wholehorizontaltread_1mesh.update()
me_wholehorizontaltread_2mesh = bpy.data.meshes.new('WholeHorizontalTread_2Mesh')
me_wholehorizontaltread_2mesh.from_pydata([(-0.285, -0.3894, 1.71), (0.285, -0.3894, 1.71), (-0.285, -0.2494, 1.71), (0.285, -0.2494, 1.71), (-0.285, -0.3894, 1.746), (0.285, -0.3894, 1.746), (-0.285, -0.2494, 1.746), (0.285, -0.2494, 1.746)], [], [(0, 2, 3), (0, 3, 1), (4, 5, 7), (4, 7, 6), (0, 1, 5), (0, 5, 4), (2, 6, 7), (2, 7, 3), (0, 4, 6), (0, 6, 2), (1, 3, 7), (1, 7, 5)])
me_wholehorizontaltread_2mesh.materials.append(mat_attictimber)
me_wholehorizontaltread_2mesh.materials.append(mat_attichatchivory)
me_wholehorizontaltread_2mesh.materials.append(mat_atticsteel)
me_wholehorizontaltread_2mesh.update()
me_wholehorizontaltread_3mesh = bpy.data.meshes.new('WholeHorizontalTread_3Mesh')
me_wholehorizontaltread_3mesh.from_pydata([(-0.285, -0.5308, 1.452), (0.285, -0.5308, 1.452), (-0.285, -0.3908, 1.452), (0.285, -0.3908, 1.452), (-0.285, -0.5308, 1.488), (0.285, -0.5308, 1.488), (-0.285, -0.3908, 1.488), (0.285, -0.3908, 1.488)], [], [(0, 2, 3), (0, 3, 1), (4, 5, 7), (4, 7, 6), (0, 1, 5), (0, 5, 4), (2, 6, 7), (2, 7, 3), (0, 4, 6), (0, 6, 2), (1, 3, 7), (1, 7, 5)])
me_wholehorizontaltread_3mesh.materials.append(mat_attictimber)
me_wholehorizontaltread_3mesh.materials.append(mat_attichatchivory)
me_wholehorizontaltread_3mesh.materials.append(mat_atticsteel)
me_wholehorizontaltread_3mesh.update()
me_wholehorizontaltread_4mesh = bpy.data.meshes.new('WholeHorizontalTread_4Mesh')
me_wholehorizontaltread_4mesh.from_pydata([(-0.285, -0.6721, 1.193), (0.285, -0.6721, 1.193), (-0.285, -0.5321, 1.193), (0.285, -0.5321, 1.193), (-0.285, -0.6721, 1.229), (0.285, -0.6721, 1.229), (-0.285, -0.5321, 1.229), (0.285, -0.5321, 1.229)], [], [(0, 2, 3), (0, 3, 1), (4, 5, 7), (4, 7, 6), (0, 1, 5), (0, 5, 4), (2, 6, 7), (2, 7, 3), (0, 4, 6), (0, 6, 2), (1, 3, 7), (1, 7, 5)])
me_wholehorizontaltread_4mesh.materials.append(mat_attictimber)
me_wholehorizontaltread_4mesh.materials.append(mat_attichatchivory)
me_wholehorizontaltread_4mesh.materials.append(mat_atticsteel)
me_wholehorizontaltread_4mesh.update()
me_wholehorizontaltread_5mesh = bpy.data.meshes.new('WholeHorizontalTread_5Mesh')
me_wholehorizontaltread_5mesh.from_pydata([(-0.285, -0.8134, 0.9349), (0.285, -0.8134, 0.9349), (-0.285, -0.6734, 0.9349), (0.285, -0.6734, 0.9349), (-0.285, -0.8134, 0.9709), (0.285, -0.8134, 0.9709), (-0.285, -0.6734, 0.9709), (0.285, -0.6734, 0.9709)], [], [(0, 2, 3), (0, 3, 1), (4, 5, 7), (4, 7, 6), (0, 1, 5), (0, 5, 4), (2, 6, 7), (2, 7, 3), (0, 4, 6), (0, 6, 2), (1, 3, 7), (1, 7, 5)])
me_wholehorizontaltread_5mesh.materials.append(mat_attictimber)
me_wholehorizontaltread_5mesh.materials.append(mat_attichatchivory)
me_wholehorizontaltread_5mesh.materials.append(mat_atticsteel)
me_wholehorizontaltread_5mesh.update()
me_wholehorizontaltread_6mesh = bpy.data.meshes.new('WholeHorizontalTread_6Mesh')
me_wholehorizontaltread_6mesh.from_pydata([(-0.285, -0.9548, 0.6766), (0.285, -0.9548, 0.6766), (-0.285, -0.8148, 0.6766), (0.285, -0.8148, 0.6766), (-0.285, -0.9548, 0.7126), (0.285, -0.9548, 0.7126), (-0.285, -0.8148, 0.7126), (0.285, -0.8148, 0.7126)], [], [(0, 2, 3), (0, 3, 1), (4, 5, 7), (4, 7, 6), (0, 1, 5), (0, 5, 4), (2, 6, 7), (2, 7, 3), (0, 4, 6), (0, 6, 2), (1, 3, 7), (1, 7, 5)])
me_wholehorizontaltread_6mesh.materials.append(mat_attictimber)
me_wholehorizontaltread_6mesh.materials.append(mat_attichatchivory)
me_wholehorizontaltread_6mesh.materials.append(mat_atticsteel)
me_wholehorizontaltread_6mesh.update()
me_wholehorizontaltread_7mesh = bpy.data.meshes.new('WholeHorizontalTread_7Mesh')
me_wholehorizontaltread_7mesh.from_pydata([(-0.285, -1.096, 0.4182), (0.285, -1.096, 0.4182), (-0.285, -0.9561, 0.4182), (0.285, -0.9561, 0.4182), (-0.285, -1.096, 0.4542), (0.285, -1.096, 0.4542), (-0.285, -0.9561, 0.4542), (0.285, -0.9561, 0.4542)], [], [(0, 2, 3), (0, 3, 1), (4, 5, 7), (4, 7, 6), (0, 1, 5), (0, 5, 4), (2, 6, 7), (2, 7, 3), (0, 4, 6), (0, 6, 2), (1, 3, 7), (1, 7, 5)])
me_wholehorizontaltread_7mesh.materials.append(mat_attictimber)
me_wholehorizontaltread_7mesh.materials.append(mat_attichatchivory)
me_wholehorizontaltread_7mesh.materials.append(mat_atticsteel)
me_wholehorizontaltread_7mesh.update()
me_wholehorizontaltread_8mesh = bpy.data.meshes.new('WholeHorizontalTread_8Mesh')
me_wholehorizontaltread_8mesh.from_pydata([(-0.285, -1.237, 0.1599), (0.285, -1.237, 0.1599), (-0.285, -1.097, 0.1599), (0.285, -1.097, 0.1599), (-0.285, -1.237, 0.1959), (0.285, -1.237, 0.1959), (-0.285, -1.097, 0.1959), (0.285, -1.097, 0.1959)], [], [(0, 2, 3), (0, 3, 1), (4, 5, 7), (4, 7, 6), (0, 1, 5), (0, 5, 4), (2, 6, 7), (2, 7, 3), (0, 4, 6), (0, 6, 2), (1, 3, 7), (1, 7, 5)])
me_wholehorizontaltread_8mesh.materials.append(mat_attictimber)
me_wholehorizontaltread_8mesh.materials.append(mat_attichatchivory)
me_wholehorizontaltread_8mesh.materials.append(mat_atticsteel)
me_wholehorizontaltread_8mesh.update()

# ---- objects
ob_wholehorizontalceilingopeningcurb = bpy.data.objects.new('WholeHorizontalCeilingOpeningCurb', me_wholehorizontalceilingopeningcurbmesh)
ob_wholeloweredhatchdoor = bpy.data.objects.new('WholeLoweredHatchDoor', me_wholeloweredhatchdoormesh)
ob_wholesectionrail__1_0 = bpy.data.objects.new('WholeSectionRail_-1_0', me_wholesectionrail__1_0mesh)
ob_wholesectionrail__1_1 = bpy.data.objects.new('WholeSectionRail_-1_1', me_wholesectionrail__1_1mesh)
ob_wholesectionrail__1_2 = bpy.data.objects.new('WholeSectionRail_-1_2', me_wholesectionrail__1_2mesh)
ob_wholesectionhingeplate__1_1 = bpy.data.objects.new('WholeSectionHingePlate_-1_1', me_wholesectionhingeplate__1_1mesh)
ob_wholesectionpivot__1_1 = bpy.data.objects.new('WholeSectionPivot_-1_1', me_wholesectionpivot__1_1mesh)
ob_wholesectionhingeplate__1_2 = bpy.data.objects.new('WholeSectionHingePlate_-1_2', me_wholesectionhingeplate__1_2mesh)
ob_wholesectionpivot__1_2 = bpy.data.objects.new('WholeSectionPivot_-1_2', me_wholesectionpivot__1_2mesh)
ob_wholetophinge__1 = bpy.data.objects.new('WholeTopHinge_-1', me_wholetophinge__1mesh)
ob_wholeupperlimiter__1 = bpy.data.objects.new('WholeUpperLimiter_-1', me_wholeupperlimiter__1mesh)
ob_wholelowerlimiter__1 = bpy.data.objects.new('WholeLowerLimiter_-1', me_wholelowerlimiter__1mesh)
ob_wholelimiterknee__1 = bpy.data.objects.new('WholeLimiterKnee_-1', me_wholelimiterknee__1mesh)
ob_wholegroundshoe__1 = bpy.data.objects.new('WholeGroundShoe_-1', me_wholegroundshoe__1mesh)
ob_wholesectionrail_1_0 = bpy.data.objects.new('WholeSectionRail_1_0', me_wholesectionrail_1_0mesh)
ob_wholesectionrail_1_1 = bpy.data.objects.new('WholeSectionRail_1_1', me_wholesectionrail_1_1mesh)
ob_wholesectionrail_1_2 = bpy.data.objects.new('WholeSectionRail_1_2', me_wholesectionrail_1_2mesh)
ob_wholesectionhingeplate_1_1 = bpy.data.objects.new('WholeSectionHingePlate_1_1', me_wholesectionhingeplate_1_1mesh)
ob_wholesectionpivot_1_1 = bpy.data.objects.new('WholeSectionPivot_1_1', me_wholesectionpivot_1_1mesh)
ob_wholesectionhingeplate_1_2 = bpy.data.objects.new('WholeSectionHingePlate_1_2', me_wholesectionhingeplate_1_2mesh)
ob_wholesectionpivot_1_2 = bpy.data.objects.new('WholeSectionPivot_1_2', me_wholesectionpivot_1_2mesh)
ob_wholetophinge_1 = bpy.data.objects.new('WholeTopHinge_1', me_wholetophinge_1mesh)
ob_wholeupperlimiter_1 = bpy.data.objects.new('WholeUpperLimiter_1', me_wholeupperlimiter_1mesh)
ob_wholelowerlimiter_1 = bpy.data.objects.new('WholeLowerLimiter_1', me_wholelowerlimiter_1mesh)
ob_wholelimiterknee_1 = bpy.data.objects.new('WholeLimiterKnee_1', me_wholelimiterknee_1mesh)
ob_wholegroundshoe_1 = bpy.data.objects.new('WholeGroundShoe_1', me_wholegroundshoe_1mesh)
ob_wholehorizontaltread_0 = bpy.data.objects.new('WholeHorizontalTread_0', me_wholehorizontaltread_0mesh)
ob_wholehorizontaltread_1 = bpy.data.objects.new('WholeHorizontalTread_1', me_wholehorizontaltread_1mesh)
ob_wholehorizontaltread_2 = bpy.data.objects.new('WholeHorizontalTread_2', me_wholehorizontaltread_2mesh)
ob_wholehorizontaltread_3 = bpy.data.objects.new('WholeHorizontalTread_3', me_wholehorizontaltread_3mesh)
ob_wholehorizontaltread_4 = bpy.data.objects.new('WholeHorizontalTread_4', me_wholehorizontaltread_4mesh)
ob_wholehorizontaltread_5 = bpy.data.objects.new('WholeHorizontalTread_5', me_wholehorizontaltread_5mesh)
ob_wholehorizontaltread_6 = bpy.data.objects.new('WholeHorizontalTread_6', me_wholehorizontaltread_6mesh)
ob_wholehorizontaltread_7 = bpy.data.objects.new('WholeHorizontalTread_7', me_wholehorizontaltread_7mesh)
ob_wholehorizontaltread_8 = bpy.data.objects.new('WholeHorizontalTread_8', me_wholehorizontaltread_8mesh)

# ---- transforms, parenting, visibility, modifiers, constraints
ob_wholehorizontalceilingopeningcurb.location = (0.0, 0.0, 0.0)
ob_wholeloweredhatchdoor.location = (0.0, 0.0, 0.0)
ob_wholesectionrail__1_0.location = (0.0, 0.0, 0.0)
ob_wholesectionrail__1_1.location = (0.0, 0.0, 0.0)
ob_wholesectionrail__1_2.location = (0.0, 0.0, 0.0)
ob_wholesectionhingeplate__1_1.location = (0.0, 0.0, 0.0)
ob_wholesectionpivot__1_1.location = (0.0, 0.0, 0.0)
ob_wholesectionhingeplate__1_2.location = (0.0, 0.0, 0.0)
ob_wholesectionpivot__1_2.location = (0.0, 0.0, 0.0)
ob_wholetophinge__1.location = (0.0, 0.0, 0.0)
ob_wholeupperlimiter__1.location = (0.0, 0.0, 0.0)
ob_wholelowerlimiter__1.location = (0.0, 0.0, 0.0)
ob_wholelimiterknee__1.location = (0.0, 0.0, 0.0)
ob_wholegroundshoe__1.location = (0.0, 0.0, 0.0)
ob_wholesectionrail_1_0.location = (0.0, 0.0, 0.0)
ob_wholesectionrail_1_1.location = (0.0, 0.0, 0.0)
ob_wholesectionrail_1_2.location = (0.0, 0.0, 0.0)
ob_wholesectionhingeplate_1_1.location = (0.0, 0.0, 0.0)
ob_wholesectionpivot_1_1.location = (0.0, 0.0, 0.0)
ob_wholesectionhingeplate_1_2.location = (0.0, 0.0, 0.0)
ob_wholesectionpivot_1_2.location = (0.0, 0.0, 0.0)
ob_wholetophinge_1.location = (0.0, 0.0, 0.0)
ob_wholeupperlimiter_1.location = (0.0, 0.0, 0.0)
ob_wholelowerlimiter_1.location = (0.0, 0.0, 0.0)
ob_wholelimiterknee_1.location = (0.0, 0.0, 0.0)
ob_wholegroundshoe_1.location = (0.0, 0.0, 0.0)
ob_wholehorizontaltread_0.location = (0.0, 0.0, 0.0)
ob_wholehorizontaltread_1.location = (0.0, 0.0, 0.0)
ob_wholehorizontaltread_2.location = (0.0, 0.0, 0.0)
ob_wholehorizontaltread_3.location = (0.0, 0.0, 0.0)
ob_wholehorizontaltread_4.location = (0.0, 0.0, 0.0)
ob_wholehorizontaltread_5.location = (0.0, 0.0, 0.0)
ob_wholehorizontaltread_6.location = (0.0, 0.0, 0.0)
ob_wholehorizontaltread_7.location = (0.0, 0.0, 0.0)
ob_wholehorizontaltread_8.location = (0.0, 0.0, 0.0)

# ---- collection membership
scene.collection.objects.link(ob_wholehorizontalceilingopeningcurb)
scene.collection.objects.link(ob_wholeloweredhatchdoor)
scene.collection.objects.link(ob_wholesectionrail__1_0)
scene.collection.objects.link(ob_wholesectionrail__1_1)
scene.collection.objects.link(ob_wholesectionrail__1_2)
scene.collection.objects.link(ob_wholesectionhingeplate__1_1)
scene.collection.objects.link(ob_wholesectionpivot__1_1)
scene.collection.objects.link(ob_wholesectionhingeplate__1_2)
scene.collection.objects.link(ob_wholesectionpivot__1_2)
scene.collection.objects.link(ob_wholetophinge__1)
scene.collection.objects.link(ob_wholeupperlimiter__1)
scene.collection.objects.link(ob_wholelowerlimiter__1)
scene.collection.objects.link(ob_wholelimiterknee__1)
scene.collection.objects.link(ob_wholegroundshoe__1)
scene.collection.objects.link(ob_wholesectionrail_1_0)
scene.collection.objects.link(ob_wholesectionrail_1_1)
scene.collection.objects.link(ob_wholesectionrail_1_2)
scene.collection.objects.link(ob_wholesectionhingeplate_1_1)
scene.collection.objects.link(ob_wholesectionpivot_1_1)
scene.collection.objects.link(ob_wholesectionhingeplate_1_2)
scene.collection.objects.link(ob_wholesectionpivot_1_2)
scene.collection.objects.link(ob_wholetophinge_1)
scene.collection.objects.link(ob_wholeupperlimiter_1)
scene.collection.objects.link(ob_wholelowerlimiter_1)
scene.collection.objects.link(ob_wholelimiterknee_1)
scene.collection.objects.link(ob_wholegroundshoe_1)
scene.collection.objects.link(ob_wholehorizontaltread_0)
scene.collection.objects.link(ob_wholehorizontaltread_1)
scene.collection.objects.link(ob_wholehorizontaltread_2)
scene.collection.objects.link(ob_wholehorizontaltread_3)
scene.collection.objects.link(ob_wholehorizontaltread_4)
scene.collection.objects.link(ob_wholehorizontaltread_5)
scene.collection.objects.link(ob_wholehorizontaltread_6)
scene.collection.objects.link(ob_wholehorizontaltread_7)
scene.collection.objects.link(ob_wholehorizontaltread_8)

# ---- scene / render settings (as saved in the file)
scene.frame_start = 1; scene.frame_end = 250; scene.frame_set(1)
scene.render.engine = 'CYCLES'
scene.render.resolution_x = 640
scene.render.resolution_y = 640
scene.render.use_compositing = False
scene.cycles.use_denoising = False
scene.cycles.samples = 128
scene.cycles.use_adaptive_sampling = False
bpy.context.view_layer.update()

# ---- added for rendering (the .blend has no active camera and no usable light): camera, sun
cam_auto = bpy.data.cameras.new('AutoCamera')
cam_auto.lens = 50.0
cam_auto.sensor_width = 36.0
cam_auto.clip_end = 1000.0
ob_auto_camera = bpy.data.objects.new('AutoCamera', cam_auto)
scene.collection.objects.link(ob_auto_camera)
ob_auto_camera.location = (3.48038, -4.17646, 4.06431)
ob_auto_camera.rotation_euler = (1.09748, -7.21219e-08, 0.694738)
scene.camera = ob_auto_camera
light_auto_sun = bpy.data.lights.new('AutoSun', 'SUN')
light_auto_sun.energy = 3.0
light_auto_sun.angle = 0.0523599
ob_auto_sun = bpy.data.objects.new('AutoSun', light_auto_sun)
scene.collection.objects.link(ob_auto_sun)
ob_auto_sun.rotation_euler = (0.872665, 0.174533, 0.523599)
bpy.context.view_layer.update()
